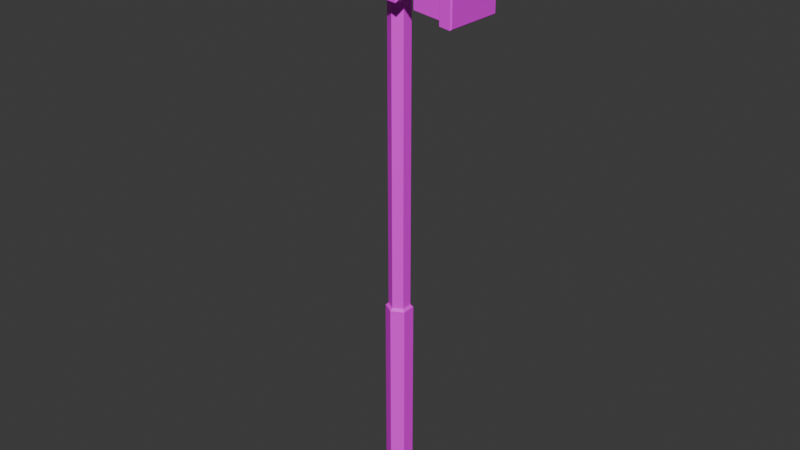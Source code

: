 # Source: Hammer.blend  (saved by Blender 5.1.30; exported with 4.5.12 LTS)
import bpy
from mathutils import Matrix  # noqa: F401  (used for matrix-valued properties, if any)

bpy.ops.wm.read_factory_settings(use_empty=True)
scene = bpy.context.scene
scene.name = 'Scene'

# ---- collections
col_collection = bpy.data.collections.new('Collection'); scene.collection.children.link(col_collection)

# ---- images (referenced by path relative to the original .blend; pixels are not part of the script)
import os
ASSET_DIR = os.environ.get("B2B_ASSET_DIR", "")  # directory of the original .blend (textures are referenced by path, not embedded)
HERE = os.path.dirname(os.path.abspath(__file__))  # packed textures are extracted next to this script under _unpacked/

def load_image(name, relpath, width, height, colorspace="sRGB"):
    """Load a texture the original file referenced (path relative to the .blend, or extracted next to this script)."""
    p = next((c for c in (os.path.join(HERE, relpath), os.path.join(ASSET_DIR, relpath)) if relpath and os.path.exists(c)), "")
    if p:
        img = bpy.data.images.load(p, check_existing=True)
        img.name = name
    else:  # same state as the original file: an image datablock whose file is absent (Cycles renders it pink)
        img = bpy.data.images.new(name, width, height)
        img.source = "FILE"
        img.filepath = "//" + (relpath or name)
    img.colorspace_settings.name = colorspace
    return img
img_hammer_uv_128_png = load_image('Hammer_UV_128.png', 'Hammer_UV_128.png', 1024, 1024, 'sRGB')
img_ao = load_image('AO', 'missing.png', 128, 128, 'sRGB')

# ---- materials (node trees are filled in below, after node groups)
mat_hammer = bpy.data.materials.new('Hammer')

# ---- material node trees
mat_hammer.use_nodes = True; mat_hammer.node_tree.nodes.clear()
_N = mat_hammer.node_tree.nodes; _L = mat_hammer.node_tree.links
n0 = _N.new('ShaderNodeBsdfPrincipled'); n0.name = 'Principled BSDF'; n0.location = (140, 132)
n1 = _N.new('ShaderNodeOutputMaterial'); n1.name = 'Material Output'; n1.location = (485, 123)
n2 = _N.new('ShaderNodeTexImage'); n2.name = 'Image Texture'; n2.location = (-538, 242)
n2.image = img_hammer_uv_128_png
n2.interpolation = 'Closest'
n3 = _N.new('ShaderNodeTexImage'); n3.name = 'Image Texture.001'; n3.location = (-519, -94)
n3.image = img_ao
n4 = _N.new('ShaderNodeAmbientOcclusion'); n4.name = 'Ambient Occlusion'; n4.location = (-717, -62)
n5 = _N.new('ShaderNodeMix'); n5.name = 'Mix'; n5.location = (-171, 23)
n5.data_type = 'RGBA'
n5.blend_type = 'MULTIPLY'
n5.clamp_factor = False
n5.inputs[0].default_value = 1.0
_L.new(n0.outputs[0], n1.inputs[0])
_L.new(n3.outputs[0], n5.inputs[7])
_L.new(n2.outputs[0], n5.inputs[6])
_L.new(n2.outputs[0], n0.inputs[0])
n1.is_active_output = True

# ---- world
world_world = bpy.data.worlds.new('World'); scene.world = world_world
world_world.use_nodes = True; world_world.node_tree.nodes.clear()
_N = world_world.node_tree.nodes; _L = world_world.node_tree.links
n0 = _N.new('ShaderNodeOutputWorld'); n0.name = 'World Output'; n0.location = (200, 100)
n1 = _N.new('ShaderNodeBackground'); n1.name = 'Background'; n1.location = (-200, 100)
n1.inputs[0].default_value = (0.05088, 0.05088, 0.05088, 1.0)
_L.new(n1.outputs[0], n0.inputs[0])
n0.is_active_output = True
world_world.color = (0.05088, 0.05088, 0.05088)
world_world.sun_shadow_jitter_overblur = 0.0

# ---- meshes
me_cube_001 = bpy.data.meshes.new('Cube.001')
me_cube_001.from_pydata([(-0.208, -0.03138, 1.387), (-0.208, -0.03138, 1.469), (-0.208, 0.03185, 1.387), (-0.208, 0.03185, 1.469), (0.078, 0.06679, 1.326), (-0.06527, -0.05199, 1.357), (0.078, 0.06679, 1.53), (-0.06527, 0.05209, 1.357), (0.078, -0.06679, 1.326), (-0.06527, -0.05199, 1.499), (0.078, -0.06679, 1.53), (-0.06527, 0.05209, 1.499), (0.1454, 0.06846, 1.318), (0.1454, -0.06846, 1.318), (0.1454, 0.06846, 1.538), (0.1454, -0.06846, 1.538), (0.1818, 0.07346, 1.549), (0.1818, 0.07346, 1.307), (0.1818, -0.07346, 1.307), (0.1818, -0.07346, 1.549), (0.1507, 0.07513, 1.308), (0.1507, 0.07513, 1.548), (0.1507, -0.07513, 1.548), (0.1507, -0.07513, 1.308), (0.1778, 0.07562, 1.553), (0.1778, 0.07562, 1.304), (0.1778, -0.07562, 1.304), (0.1778, -0.07562, 1.553), (0.02892, -0.06557, 1.525), (0.02892, -0.06557, 1.331), (-0.05239, -0.06356, 1.339), (-0.05239, -0.06356, 1.517), (-0.05239, 0.06356, 1.517), (-0.05239, 0.06356, 1.339), (0.02892, 0.06557, 1.331), (0.02892, 0.06557, 1.525), (-0.0939, 0.05682, 1.354), (-0.0939, -0.05621, 1.501), (-0.0939, -0.05621, 1.354), (-0.0939, 0.05682, 1.501), (0.04012, 0.05355, 1.509), (0.04012, -0.05355, 1.509), (0.04012, 0.05355, 1.347), (0.04012, -0.05355, 1.347), (0.06751, 0.05585, 1.512), (0.06751, -0.05585, 1.512), (0.06751, 0.05585, 1.344), (0.06751, -0.05585, 1.344), (-0.08084, 0.04658, 1.365), (-0.08084, -0.04648, 1.491), (-0.08084, -0.04648, 1.365), (-0.08084, 0.04658, 1.491), (-0.01495, 0.02219, 0.008587), (-0.01495, 0.02219, 1.533), (0.004282, 0.0111, 0.008587), (0.004167, 0.0111, 1.536), (0.004282, -0.0111, 0.008587), (0.004167, -0.0111, 1.536), (-0.01495, -0.02219, 0.008587), (-0.01495, -0.02219, 1.533), (-0.03418, -0.0111, 0.008587), (-0.03406, -0.0111, 1.531), (-0.03418, 0.0111, 0.008587), (-0.03406, 0.0111, 1.531), (-0.01495, 0.02686, 0.5662), (0.008262, 0.01343, 0.5662), (0.008262, -0.01343, 0.5662), (-0.01495, -0.02686, 0.5662), (-0.03816, -0.01343, 0.5662), (-0.03816, 0.01343, 0.5662), (0.008308, 0.01343, 0.02299), (0.008308, -0.01343, 0.02299), (-0.01495, -0.02686, 0.02299), (-0.0382, -0.01343, 0.02299), (-0.0382, 0.01343, 0.02299), (-0.01495, 0.02686, 0.02299), (-0.01496, 0.03417, 0.02922), (-0.01486, 0.03417, 0.56), (-0.04447, 0.01712, 0.56), (-0.04447, -0.01712, 0.56), (-0.01486, -0.03417, 0.56), (0.01462, -0.01704, 0.56), (0.01462, 0.01704, 0.56), (0.01464, 0.01709, 0.02922), (0.01464, -0.01709, 0.02922), (-0.01496, -0.03417, 0.02922), (-0.04454, -0.01708, 0.02922), (-0.04454, 0.01708, 0.02922), (-0.01495, 0.02686, 1.526), (0.008175, 0.01343, 1.529), (0.008175, -0.01343, 1.529), (-0.01495, -0.02686, 1.526), (-0.03807, -0.01343, 1.524), (-0.03807, 0.01343, 1.524), (0.008312, 0.01343, 0.01484), (0.008312, -0.01343, 0.01484), (-0.01495, -0.02686, 0.01484), (-0.03821, -0.01343, 0.01484), (-0.03821, 0.01343, 0.01484), (-0.01495, 0.02686, 0.01484), (0.008154, 0.01343, 1.34), (0.008154, -0.01343, 1.34), (-0.01495, -0.02686, 1.343), (-0.03805, -0.01343, 1.345), (-0.03805, 0.01343, 1.345), (-0.01495, 0.02686, 1.343), (-0.01495, 0.02686, 1.514), (0.008176, 0.01343, 1.517), (0.008176, -0.01343, 1.517), (-0.01495, -0.02686, 1.514), (-0.03807, -0.01343, 1.512), (-0.03807, 0.01343, 1.512), (-0.0164, -0.07354, 1.445), (-0.0164, 0.07424, 1.445), (0.005244, -0.07427, 1.433), (0.005114, 0.07504, 1.433), (0.005244, -0.07427, 1.408), (0.005114, 0.07504, 1.408), (-0.0164, -0.07354, 1.395), (-0.0164, 0.07424, 1.395), (-0.03805, -0.07281, 1.408), (-0.03792, 0.07344, 1.408), (-0.03805, -0.07281, 1.433), (-0.03792, 0.07344, 1.433), (-0.0164, -0.0685, 1.45), (-0.0164, 0.06919, 1.45), (0.009013, 0.07, 1.435), (0.009064, -0.06912, 1.435), (0.009013, 0.07, 1.406), (0.009064, -0.06912, 1.406), (-0.0164, 0.06919, 1.391), (-0.0164, -0.0685, 1.391), (-0.04182, 0.06838, 1.406), (-0.04187, -0.06788, 1.406), (-0.04182, 0.06838, 1.435), (-0.04187, -0.06788, 1.435), (-0.0164, 0.05923, 1.45), (0.009016, 0.05994, 1.435), (0.009016, 0.05994, 1.406), (-0.0164, 0.05923, 1.391), (-0.04182, 0.05853, 1.406), (-0.04182, 0.05853, 1.435), (0.009061, -0.06083, 1.435), (0.009061, -0.06083, 1.406), (-0.0164, -0.0603, 1.391), (-0.04187, -0.05977, 1.406), (-0.04187, -0.05977, 1.435), (-0.0164, -0.0603, 1.45)], [], [(18, 17, 16, 19), (47, 43, 42, 46), (44, 45, 10, 6), (5, 50, 48, 7), (11, 9, 31, 32), (32, 33, 7, 11), (42, 40, 44, 46), (45, 47, 8, 10), (7, 48, 51, 11), (9, 5, 30, 31), (9, 11, 51, 49), (41, 45, 44, 40), (42, 43, 29, 34), (40, 42, 34, 35), (34, 29, 30, 33), (32, 31, 28, 35), (6, 10, 15, 14), (12, 13, 8, 4), (25, 26, 23, 20), (21, 22, 27, 24), (15, 13, 23, 22), (14, 15, 22, 21), (19, 16, 24, 27), (17, 18, 26, 25), (2, 3, 39, 36), (13, 15, 10, 8), (12, 14, 21, 20), (4, 6, 14, 12), (20, 21, 24, 25), (26, 27, 22, 23), (18, 19, 27, 26), (13, 12, 20, 23), (33, 32, 35, 34), (29, 28, 31, 30), (16, 17, 25, 24), (51, 48, 36, 39), (0, 38, 37, 1), (48, 50, 38, 36), (38, 0, 2, 36), (1, 37, 39, 3), (0, 1, 3, 2), (28, 29, 43, 41), (35, 28, 41, 40), (6, 4, 46, 44), (4, 8, 47, 46), (33, 30, 5, 7), (47, 45, 41, 43), (37, 38, 50, 49), (39, 37, 49, 51), (5, 9, 49, 50), (88, 53, 55, 89), (89, 55, 57, 90), (90, 57, 59, 91), (91, 59, 61, 92), (55, 53, 63, 61, 59, 57), (92, 61, 63, 93), (93, 63, 53, 88), (52, 54, 56, 58, 60, 62), (65, 66, 81, 82), (72, 71, 84, 85), (69, 64, 77, 78), (75, 74, 87, 76), (66, 67, 80, 81), (71, 70, 83, 84), (99, 75, 70, 94), (94, 70, 71, 95), (95, 71, 72, 96), (96, 72, 73, 97), (97, 73, 74, 98), (98, 74, 75, 99), (87, 78, 77, 76), (86, 79, 78, 87), (85, 80, 79, 86), (84, 81, 80, 85), (83, 82, 81, 84), (76, 77, 82, 83), (68, 69, 78, 79), (73, 72, 85, 86), (64, 65, 82, 77), (70, 75, 76, 83), (67, 68, 79, 80), (74, 73, 86, 87), (111, 93, 88, 106), (110, 92, 93, 111), (109, 91, 92, 110), (108, 90, 91, 109), (107, 89, 90, 108), (106, 88, 89, 107), (62, 98, 99, 52), (60, 97, 98, 62), (58, 96, 97, 60), (56, 95, 96, 58), (54, 94, 95, 56), (52, 99, 94, 54), (64, 105, 100, 65), (65, 100, 101, 66), (66, 101, 102, 67), (67, 102, 103, 68), (68, 103, 104, 69), (69, 104, 105, 64), (125, 126, 115, 113), (126, 128, 117, 115), (128, 130, 119, 117), (130, 132, 121, 119), (115, 117, 119, 121, 123, 113), (132, 134, 123, 121), (134, 125, 113, 123), (112, 122, 120, 118, 116, 114), (122, 112, 124, 135), (141, 136, 125, 134), (120, 122, 135, 133), (140, 141, 134, 132), (118, 120, 133, 131), (139, 140, 132, 130), (116, 118, 131, 129), (138, 139, 130, 128), (114, 116, 129, 127), (137, 138, 128, 126), (112, 114, 127, 124), (136, 137, 126, 125), (135, 124, 147, 146), (133, 135, 146, 145), (131, 133, 145, 144), (129, 131, 144, 143), (127, 129, 143, 142), (124, 127, 142, 147)])
_uv = me_cube_001.uv_layers.new(name='UVMap')
_uv.uv.foreach_set('vector', [0.00261, 0.5137, 0.00261, 0.3714, 0.2291, 0.3714, 0.2291, 0.5137, 0.008791, 0.9974, 0.008791, 0.9692, 0.1202, 0.9692, 0.1202, 0.9974, 0.3709, 0.3714, 0.3709, 0.5137, 0.3465, 0.5137, 0.3465, 0.3714, 0.008791, 0.964, 0.008791, 0.9455, 0.1091, 0.9455, 0.1091, 0.964, 0.9195, 0.6593, 0.9195, 0.7788, 0.8942, 0.7788, 0.8942, 0.6593, 0.8942, 0.6593, 0.8942, 0.4876, 0.9195, 0.4876, 0.9195, 0.6593, 0.1202, 0.9692, 0.2881, 0.9692, 0.2881, 0.9974, 0.1202, 0.9974, 0.3709, 0.5137, 0.3709, 0.7402, 0.3465, 0.7402, 0.3465, 0.5137, 0.1091, 0.964, 0.1091, 0.9455, 0.2455, 0.9455, 0.2455, 0.964, 0.9195, 0.7788, 0.9195, 0.9504, 0.8942, 0.9504, 0.8942, 0.7788, 0.3458, 0.964, 0.2455, 0.964, 0.2455, 0.9455, 0.3458, 0.9455, 0.3995, 0.9692, 0.3995, 0.9974, 0.2881, 0.9974, 0.2881, 0.9692, 0.7872, 0.4876, 0.7872, 0.3682, 0.8109, 0.3682, 0.8109, 0.4876, 0.7872, 0.6593, 0.7872, 0.4876, 0.8109, 0.4876, 0.8109, 0.6593, 0.8109, 0.4876, 0.8109, 0.3682, 0.8942, 0.3682, 0.8942, 0.4876, 0.8942, 0.6593, 0.8942, 0.7788, 0.8109, 0.7788, 0.8109, 0.6593, 0.3465, 0.3714, 0.3465, 0.5137, 0.2769, 0.5137, 0.2769, 0.3714, 0.2769, 0.1449, 0.2769, 0.00261, 0.3465, 0.00261, 0.3465, 0.1449, 0.235, 0.1449, 0.235, 0.00261, 0.2633, 0.00261, 0.2633, 0.1449, 0.2633, 0.3714, 0.2633, 0.5137, 0.235, 0.5137, 0.235, 0.3714, 0.2769, 0.5137, 0.2769, 0.7402, 0.2633, 0.7402, 0.2633, 0.5137, 0.2769, 0.3714, 0.2769, 0.5137, 0.2633, 0.5137, 0.2633, 0.3714, 0.2291, 0.5137, 0.2291, 0.3714, 0.235, 0.3714, 0.235, 0.5137, 0.2291, 0.1449, 0.2291, 0.00261, 0.235, 0.00261, 0.235, 0.1449, 0.6568, 0.1867, 0.7316, 0.2252, 0.7064, 0.346, 0.5727, 0.2772, 0.2769, 0.7402, 0.2769, 0.5137, 0.3465, 0.5137, 0.3465, 0.7402, 0.2769, 0.1449, 0.2769, 0.3714, 0.2633, 0.3714, 0.2633, 0.1449, 0.3465, 0.1449, 0.3465, 0.3714, 0.2769, 0.3714, 0.2769, 0.1449, 0.2633, 0.1449, 0.2633, 0.3714, 0.235, 0.3714, 0.235, 0.1449, 0.235, 0.7402, 0.235, 0.5137, 0.2633, 0.5137, 0.2633, 0.7402, 0.2291, 0.7402, 0.2291, 0.5137, 0.235, 0.5137, 0.235, 0.7402, 0.2769, 0.00261, 0.2769, 0.1449, 0.2633, 0.1449, 0.2633, 0.00261, 0.8942, 0.4876, 0.8942, 0.6593, 0.8109, 0.6593, 0.8109, 0.4876, 0.8109, 0.9504, 0.8109, 0.7788, 0.8942, 0.7788, 0.8942, 0.9504, 0.2291, 0.3714, 0.2291, 0.1449, 0.235, 0.1449, 0.235, 0.3714, 0.6894, 0.3563, 0.5749, 0.2974, 0.5727, 0.2772, 0.7064, 0.346, 0.8708, 0.1865, 0.9551, 0.2767, 0.8215, 0.3459, 0.796, 0.2251, 0.7163, 0.002762, 0.811, 0.00261, 0.821, 0.02003, 0.7059, 0.02021, 0.821, 0.02003, 0.7959, 0.141, 0.7315, 0.1411, 0.7059, 0.02021, 0.796, 0.2251, 0.8215, 0.3459, 0.7064, 0.346, 0.7316, 0.2252, 0.7959, 0.141, 0.796, 0.2251, 0.7316, 0.2252, 0.7315, 0.1411, 0.8109, 0.7788, 0.8109, 0.9504, 0.7872, 0.9504, 0.7872, 0.7788, 0.8109, 0.6593, 0.8109, 0.7788, 0.7872, 0.7788, 0.7872, 0.6593, 0.3465, 0.3714, 0.3465, 0.1449, 0.3709, 0.1449, 0.3709, 0.3714, 0.3465, 0.1449, 0.3465, 0.00261, 0.3709, 0.00261, 0.3709, 0.1449, 0.8942, 0.4876, 0.8942, 0.3682, 0.9195, 0.3682, 0.9195, 0.4876, 0.5674, 0.9974, 0.3995, 0.9974, 0.3995, 0.9692, 0.5674, 0.9692, 0.8215, 0.3459, 0.9551, 0.2767, 0.9527, 0.2966, 0.8384, 0.3558, 0.7064, 0.346, 0.8215, 0.3459, 0.8116, 0.3628, 0.7169, 0.3629, 0.4821, 0.964, 0.3458, 0.964, 0.3458, 0.9455, 0.4821, 0.9455, 0.01198, 0.831, 0.00261, 0.831, 0.00261, 0.8025, 0.01198, 0.8025, 0.01198, 0.8025, 0.00261, 0.8025, 0.00261, 0.774, 0.01198, 0.774, 0.01198, 0.774, 0.00261, 0.774, 0.00261, 0.7454, 0.01198, 0.7454, 0.01198, 0.9166, 0.00261, 0.9166, 0.00261, 0.8881, 0.01198, 0.8881, 0.254, 0.7586, 0.254, 0.785, 0.2311, 0.7983, 0.2082, 0.7851, 0.2082, 0.7587, 0.2311, 0.7454, 0.01198, 0.8881, 0.00261, 0.8881, 0.00261, 0.8596, 0.01198, 0.8596, 0.01198, 0.8596, 0.00261, 0.8596, 0.00261, 0.831, 0.01198, 0.831, 0.3049, 0.7586, 0.3049, 0.785, 0.282, 0.7982, 0.2592, 0.785, 0.2592, 0.7586, 0.282, 0.7454, 0.6424, 0.9974, 0.6075, 0.9974, 0.6075, 0.9864, 0.6424, 0.9864, 0.5727, 0.3682, 0.6075, 0.3682, 0.6075, 0.3792, 0.5727, 0.3792, 0.7122, 0.9974, 0.6773, 0.9974, 0.6773, 0.9864, 0.7122, 0.9864, 0.6773, 0.3682, 0.7122, 0.3682, 0.7122, 0.3792, 0.6773, 0.3792, 0.6075, 0.9974, 0.5727, 0.9974, 0.5727, 0.9864, 0.6075, 0.9864, 0.6075, 0.3682, 0.6424, 0.3682, 0.6424, 0.3792, 0.6075, 0.3792, 0.06414, 0.8345, 0.05457, 0.8345, 0.05457, 0.8048, 0.06414, 0.8048, 0.06414, 0.8048, 0.05457, 0.8048, 0.05457, 0.7751, 0.06414, 0.7751, 0.06414, 0.7751, 0.05457, 0.7751, 0.05457, 0.7454, 0.06414, 0.7454, 0.06414, 0.9236, 0.05457, 0.9236, 0.05457, 0.8939, 0.06414, 0.8939, 0.06414, 0.8939, 0.05457, 0.8939, 0.05457, 0.8642, 0.06414, 0.8642, 0.06414, 0.8642, 0.05457, 0.8642, 0.05457, 0.8345, 0.06414, 0.8345, 0.7122, 0.3792, 0.7122, 0.9864, 0.6773, 0.9864, 0.6773, 0.3792, 0.7471, 0.3792, 0.7471, 0.9864, 0.7122, 0.9864, 0.7122, 0.3792, 0.782, 0.3792, 0.782, 0.9864, 0.7471, 0.9864, 0.7471, 0.3792, 0.6075, 0.3792, 0.6075, 0.9864, 0.5727, 0.9864, 0.5727, 0.3792, 0.6424, 0.3792, 0.6424, 0.9864, 0.6075, 0.9864, 0.6075, 0.3792, 0.6773, 0.3792, 0.6773, 0.9864, 0.6424, 0.9864, 0.6424, 0.3792, 0.7471, 0.9974, 0.7122, 0.9974, 0.7122, 0.9864, 0.7471, 0.9864, 0.7471, 0.3682, 0.782, 0.3682, 0.782, 0.3792, 0.7471, 0.3792, 0.6773, 0.9974, 0.6424, 0.9974, 0.6424, 0.9864, 0.6773, 0.9864, 0.6424, 0.3682, 0.6773, 0.3682, 0.6773, 0.3792, 0.6424, 0.3792, 0.782, 0.9974, 0.7471, 0.9974, 0.7471, 0.9864, 0.782, 0.9864, 0.7122, 0.3682, 0.7471, 0.3682, 0.7471, 0.3792, 0.7122, 0.3792, 0.02526, 0.8596, 0.01198, 0.8596, 0.01198, 0.831, 0.02526, 0.831, 0.02526, 0.8881, 0.01198, 0.8881, 0.01198, 0.8596, 0.02526, 0.8596, 0.02526, 0.9166, 0.01198, 0.9166, 0.01198, 0.8881, 0.02526, 0.8881, 0.02526, 0.774, 0.01198, 0.774, 0.01198, 0.7454, 0.02526, 0.7454, 0.02526, 0.8025, 0.01198, 0.8025, 0.01198, 0.774, 0.02526, 0.774, 0.02526, 0.831, 0.01198, 0.831, 0.01198, 0.8025, 0.02526, 0.8025, 0.0733, 0.8642, 0.06414, 0.8642, 0.06414, 0.8345, 0.0733, 0.8345, 0.0733, 0.8939, 0.06414, 0.8939, 0.06414, 0.8642, 0.0733, 0.8642, 0.0733, 0.9236, 0.06414, 0.9236, 0.06414, 0.8939, 0.0733, 0.8939, 0.0733, 0.7751, 0.06414, 0.7751, 0.06414, 0.7454, 0.0733, 0.7454, 0.0733, 0.8048, 0.06414, 0.8048, 0.06414, 0.7751, 0.0733, 0.7751, 0.0733, 0.8345, 0.06414, 0.8345, 0.06414, 0.8048, 0.0733, 0.8048, 0.4718, 0.002614, 0.4719, 0.9255, 0.4401, 0.9226, 0.4399, 0.002618, 0.4399, 0.002618, 0.4401, 0.9226, 0.4082, 0.9226, 0.408, 0.002625, 0.408, 0.002625, 0.4082, 0.9226, 0.3764, 0.9255, 0.3761, 0.002637, 0.5674, 0.002614, 0.5673, 0.9255, 0.5356, 0.9283, 0.5356, 0.00261, 0.5356, 0.00261, 0.5356, 0.9283, 0.5036, 0.9283, 0.5036, 0.00261, 0.5036, 0.00261, 0.5036, 0.9283, 0.4719, 0.9255, 0.4718, 0.002614, 0.04174, 0.8399, 0.04174, 0.8085, 0.04935, 0.8085, 0.04935, 0.8399, 0.04174, 0.8085, 0.04174, 0.7769, 0.04935, 0.7769, 0.04935, 0.8085, 0.04174, 0.7769, 0.04174, 0.7454, 0.04935, 0.7454, 0.04935, 0.7769, 0.04174, 0.9345, 0.04174, 0.903, 0.04935, 0.903, 0.04935, 0.9345, 0.1541, 0.7596, 0.1786, 0.7454, 0.203, 0.7594, 0.203, 0.7875, 0.1786, 0.8017, 0.1541, 0.7878, 0.04174, 0.903, 0.04174, 0.8714, 0.04935, 0.8714, 0.04935, 0.903, 0.04174, 0.8714, 0.04174, 0.8399, 0.04935, 0.8399, 0.04935, 0.8714, 0.1489, 0.7878, 0.1244, 0.802, 0.0999, 0.7878, 0.0999, 0.7596, 0.1244, 0.7454, 0.1489, 0.7595, 0.07852, 0.8666, 0.07852, 0.8363, 0.0858, 0.8363, 0.0858, 0.8666, 0.03048, 0.8714, 0.03048, 0.8399, 0.04174, 0.8399, 0.04174, 0.8714, 0.07852, 0.8969, 0.07852, 0.8666, 0.0858, 0.8666, 0.0858, 0.8969, 0.03048, 0.903, 0.03048, 0.8714, 0.04174, 0.8714, 0.04174, 0.903, 0.07852, 0.9272, 0.07852, 0.8969, 0.0858, 0.8969, 0.0858, 0.9272, 0.03048, 0.9345, 0.03048, 0.903, 0.04174, 0.903, 0.04174, 0.9345, 0.07852, 0.7757, 0.07852, 0.7454, 0.0858, 0.7454, 0.0858, 0.7757, 0.03048, 0.7769, 0.03048, 0.7454, 0.04174, 0.7454, 0.04174, 0.7769, 0.07852, 0.806, 0.07852, 0.7757, 0.0858, 0.7757, 0.0858, 0.806, 0.03048, 0.8085, 0.03048, 0.7769, 0.04174, 0.7769, 0.04174, 0.8085, 0.07852, 0.8363, 0.07852, 0.806, 0.0858, 0.806, 0.0858, 0.8363, 0.03048, 0.8399, 0.03048, 0.8085, 0.04174, 0.8085, 0.04174, 0.8399, 0.0858, 0.8666, 0.0858, 0.8363, 0.09468, 0.8363, 0.09468, 0.8666, 0.0858, 0.8969, 0.0858, 0.8666, 0.09468, 0.8666, 0.09468, 0.8969, 0.0858, 0.9272, 0.0858, 0.8969, 0.09468, 0.8969, 0.09468, 0.9272, 0.0858, 0.7757, 0.0858, 0.7454, 0.09468, 0.7454, 0.09468, 0.7757, 0.0858, 0.806, 0.0858, 0.7757, 0.09468, 0.7757, 0.09468, 0.806, 0.0858, 0.8363, 0.0858, 0.806, 0.09468, 0.806, 0.09468, 0.8363])
me_cube_001.materials.append(mat_hammer)
me_cube_001.update()

# ---- objects
ob_hammer = bpy.data.objects.new('Hammer', me_cube_001)

# ---- transforms, parenting, visibility, modifiers, constraints
ob_hammer.location = (0.0, 0.0, 0.0)

# ---- collection membership
col_collection.objects.link(ob_hammer)

# ---- scene / render settings (as saved in the file)
scene.frame_start = 1; scene.frame_end = 250; scene.frame_set(1)
scene.render.engine = 'CYCLES'
scene.render.bake_bias = 0.0
scene.render.bake_samples = 0
scene.cycles.sampling_pattern = 'TABULATED_SOBOL'
scene.cycles.bake_type = 'AO'
scene.eevee.use_volume_custom_range = False
bpy.context.view_layer.update()

# ---- added for rendering (the .blend has no active camera and no usable light): camera, sun
cam_auto = bpy.data.cameras.new('AutoCamera')
cam_auto.lens = 50.0
cam_auto.sensor_width = 36.0
cam_auto.clip_end = 1000.0
ob_auto_camera = bpy.data.objects.new('AutoCamera', cam_auto)
scene.collection.objects.link(ob_auto_camera)
ob_auto_camera.location = (1.46681, -1.77594, 1.96451)
ob_auto_camera.rotation_euler = (1.09748, -7.21219e-08, 0.694738)
scene.camera = ob_auto_camera
light_auto_sun = bpy.data.lights.new('AutoSun', 'SUN')
light_auto_sun.energy = 3.0
light_auto_sun.angle = 0.0523599
ob_auto_sun = bpy.data.objects.new('AutoSun', light_auto_sun)
scene.collection.objects.link(ob_auto_sun)
ob_auto_sun.rotation_euler = (0.872665, 0.174533, 0.523599)
bpy.context.view_layer.update()
